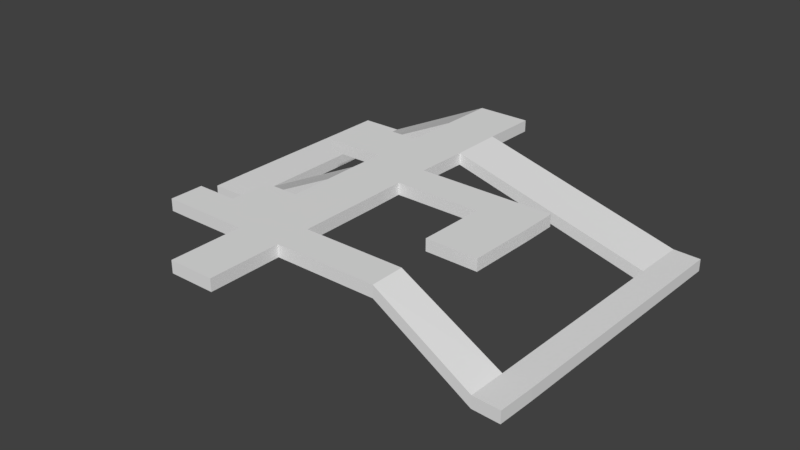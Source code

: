 # Source: PathMesh.blend  (saved by Blender 2.79.0; exported with 4.5.12 LTS)
import bpy
from mathutils import Matrix  # noqa: F401  (used for matrix-valued properties, if any)

bpy.ops.wm.read_factory_settings(use_empty=True)
scene = bpy.context.scene
scene.name = 'Scene'

# ---- collections
col_collection_1 = bpy.data.collections.new('Collection 1'); scene.collection.children.link(col_collection_1)

# ---- world
world_world = bpy.data.worlds.new('World'); scene.world = world_world
world_world.color = (0.05088, 0.05088, 0.05088)
world_world.use_sun_shadow = False
world_world.sun_shadow_jitter_overblur = 0.0
world_world.cycles.sampling_method = 'MANUAL'

# ---- meshes
me_plane = bpy.data.meshes.new('Plane')
me_plane.from_pydata([(-1.021, -3.263, -7.721e-08), (6.543, -3.338, 0.0), (-1.0, 1.0, 0.0), (6.543, 1.0, 0.0), (2.772, 8.066, 0.0), (2.772, 1.0, 0.0), (6.543, 8.066, 0.0), (-1.0, 8.066, 0.0), (12.71, -3.338, 0.0), (12.71, 8.066, 0.0), (42.96, -3.338, 0.0), (42.96, 8.066, 0.0), (24.68, 21.87, 0.0), (42.96, 35.67, 0.0), (24.68, 8.066, 0.0), (24.68, 35.67, 0.0), (12.71, 21.87, 0.0), (27.84, -3.338, 0.0), (42.96, -27.4, 0.0), (27.84, -27.4, 0.0), (76.78, -3.338, 0.0), (76.78, 8.066, 0.0), (42.98, 59.41, -1.448e-08), (24.7, 59.41, -1.448e-08), (42.81, 47.54, -7.239e-09), (89.54, 58.95, -3.659e-08), (89.52, 47.08, -2.935e-08), (43.44, 94.96, -1.506e-08), (25.17, 94.96, -1.506e-08), (71.98, 47.31, -1.829e-08), (88.96, 24.54, -2.964e-08), (71.43, 24.77, -1.859e-08), (43.44, 77.18, -1.477e-08), (111.6, 94.4, -18.4), (111.1, 76.63, -18.4), (25.17, 77.18, -1.477e-08), (4.371, 59.41, -1.448e-08), (4.837, 77.18, -1.477e-08), (120.7, 93.95, -18.4), (120.3, 76.18, -18.4), (109.5, 8.014, -18.4), (118.7, 7.567, -18.4), (109.1, -4.402, -18.4), (118.2, -4.849, -18.4), (24.54, 47.54, -7.239e-09), (-26.68, 95.37, -17.52), (-26.69, 112.4, -17.52), (-12.12, 112.4, -17.52), (-12.11, 95.37, -17.52), (43.82, 113.8, -1.506e-08), (25.54, 113.8, -1.506e-08), (-11.61, 35.67, -17.52), (-11.75, 47.54, -17.52), (-26.65, 35.67, -17.52), (-26.8, 47.54, -17.52), (-1.021, -3.263, -4.012), (6.543, -3.338, -4.012), (-1.0, 1.0, -4.012), (6.543, 1.0, -4.012), (2.772, 8.066, -4.012), (2.772, 1.0, -4.012), (6.543, 8.066, -4.012), (-1.0, 8.066, -4.012), (12.71, -3.338, -4.012), (12.71, 8.066, -4.012), (42.96, -3.338, -4.012), (42.96, 8.066, -4.012), (24.68, 21.87, -4.012), (42.96, 35.67, -4.012), (24.68, 8.066, -4.012), (24.68, 35.67, -4.012), (12.71, 21.87, -4.012), (27.84, -3.338, -4.012), (42.96, -27.4, -4.012), (27.84, -27.4, -4.012), (76.78, -3.338, -4.012), (76.78, 8.066, -4.012), (42.98, 59.41, -4.012), (24.7, 59.41, -4.012), (42.81, 47.54, -4.012), (89.54, 58.95, -4.012), (89.52, 47.08, -4.012), (43.44, 94.96, -4.012), (25.17, 94.96, -4.012), (71.98, 47.31, -4.012), (88.96, 24.54, -4.012), (71.43, 24.77, -4.012), (43.44, 77.18, -4.012), (111.6, 94.4, -22.41), (111.1, 76.63, -22.41), (25.17, 77.18, -4.012), (4.371, 59.41, -4.012), (4.837, 77.18, -4.012), (120.7, 93.95, -22.41), (120.3, 76.18, -22.41), (109.5, 8.014, -22.41), (118.7, 7.567, -22.41), (109.1, -4.402, -22.41), (118.2, -4.849, -22.41), (24.54, 47.54, -4.012), (-26.68, 95.37, -21.53), (-26.69, 112.4, -21.53), (-12.12, 112.4, -21.53), (-12.11, 95.37, -21.53), (43.82, 113.8, -4.012), (25.54, 113.8, -4.012), (-11.61, 35.67, -21.53), (-11.75, 47.54, -21.53), (-26.65, 35.67, -21.53), (-26.8, 47.54, -21.53)], [], [(0, 1, 3, 5, 2), (5, 3, 6, 4), (2, 5, 4, 7), (3, 1, 8, 9, 6), (14, 11, 13, 15, 12), (9, 8, 17, 10, 11, 14), (9, 14, 12, 16), (10, 17, 19, 18), (11, 10, 20, 21), (15, 13, 24, 22, 23, 44), (22, 24, 29, 26, 25), (23, 22, 32, 27, 28, 35), (26, 29, 31, 30), (27, 32, 34, 33), (23, 35, 37, 36), (33, 34, 39, 38), (39, 34, 40, 41), (41, 40, 42, 43), (20, 42, 40, 21), (15, 44, 52, 51), (48, 47, 46, 45), (28, 27, 49, 50), (48, 28, 50, 47), (51, 52, 54, 53), (45, 54, 52, 48), (55, 57, 60, 58, 56), (60, 59, 61, 58), (57, 62, 59, 60), (58, 61, 64, 63, 56), (69, 67, 70, 68, 66), (64, 69, 66, 65, 72, 63), (64, 71, 67, 69), (65, 73, 74, 72), (66, 76, 75, 65), (70, 99, 78, 77, 79, 68), (77, 80, 81, 84, 79), (78, 90, 83, 82, 87, 77), (81, 85, 86, 84), (82, 88, 89, 87), (78, 91, 92, 90), (88, 93, 94, 89), (94, 96, 95, 89), (96, 98, 97, 95), (75, 76, 95, 97), (70, 106, 107, 99), (103, 100, 101, 102), (83, 105, 104, 82), (103, 102, 105, 83), (106, 108, 109, 107), (100, 103, 107, 109), (53, 108, 106, 51), (35, 90, 92, 37), (18, 73, 65, 10), (39, 94, 93, 38), (17, 72, 74, 19), (2, 57, 55, 0), (45, 100, 109, 54), (38, 93, 88, 33), (0, 55, 56, 1), (52, 107, 103, 48), (21, 76, 66, 11), (10, 65, 75, 20), (41, 96, 94, 39), (34, 89, 95, 40), (42, 97, 98, 43), (6, 61, 59, 4), (43, 98, 96, 41), (13, 68, 79, 24), (4, 59, 62, 7), (26, 81, 80, 25), (20, 75, 97, 42), (25, 80, 77, 22), (7, 62, 57, 2), (40, 95, 76, 21), (23, 78, 99, 44), (9, 64, 61, 6), (51, 106, 70, 15), (1, 56, 63, 8), (47, 102, 101, 46), (24, 79, 84, 29), (31, 86, 85, 30), (30, 85, 81, 26), (11, 66, 68, 13), (46, 101, 100, 45), (29, 84, 86, 31), (49, 104, 105, 50), (22, 77, 87, 32), (27, 82, 104, 49), (33, 88, 82, 27), (15, 70, 67, 12), (48, 103, 83, 28), (32, 87, 89, 34), (16, 71, 64, 9), (50, 105, 102, 47), (28, 83, 90, 35), (12, 67, 71, 16), (44, 99, 107, 52), (37, 92, 91, 36), (8, 63, 72, 17), (54, 109, 108, 53), (36, 91, 78, 23), (19, 74, 73, 18)])
_uv = me_plane.uv_layers.new(name='UVMap')
_uv.uv.foreach_set('vector', [0.08532, 0.4935, 0.0851, 0.4628, 0.1005, 0.4628, 0.1004, 0.4781, 0.1004, 0.4935, 0.1004, 0.4781, 0.1005, 0.4628, 0.1255, 0.4629, 0.1255, 0.4782, 0.1004, 0.4935, 0.1004, 0.4781, 0.1255, 0.4782, 0.1254, 0.4935, 0.1005, 0.4628, 0.0851, 0.4628, 0.08513, 0.4377, 0.1255, 0.4378, 0.1255, 0.4629, 0.1256, 0.3892, 0.1257, 0.315, 0.2234, 0.3151, 0.2233, 0.3894, 0.1745, 0.3893, 0.1255, 0.4378, 0.08513, 0.4377, 0.08522, 0.3763, 0.0853, 0.3149, 0.1257, 0.315, 0.1256, 0.3892, 0.1255, 0.4378, 0.1256, 0.3892, 0.1745, 0.3893, 0.1744, 0.4379, 0.0853, 0.3149, 0.08522, 0.3763, 0.0, 0.3762, 8.427e-05, 0.3147, 0.1257, 0.315, 0.0853, 0.3149, 0.08549, 0.1775, 0.1259, 0.1776, 0.2233, 0.3894, 0.2234, 0.3151, 0.2655, 0.3158, 0.3075, 0.3152, 0.3074, 0.3894, 0.2654, 0.39, 0.3075, 0.3152, 0.2655, 0.3158, 0.2648, 0.1973, 0.2641, 0.1261, 0.3061, 0.1261, 0.3074, 0.3894, 0.3075, 0.3152, 0.3705, 0.3134, 0.4334, 0.3136, 0.4333, 0.3878, 0.3704, 0.3877, 0.2641, 0.1261, 0.2648, 0.1973, 0.185, 0.1995, 0.1843, 0.1282, 0.4334, 0.3136, 0.3705, 0.3134, 0.3688, 0.039, 0.4317, 0.03722, 0.3074, 0.3894, 0.3704, 0.3877, 0.3702, 0.4702, 0.3073, 0.472, 0.4317, 0.03722, 0.3688, 0.039, 0.3673, 0.001777, 0.4302, 0.0, 0.3673, 0.001777, 0.3688, 0.039, 0.1258, 0.04491, 0.1243, 0.007692, 0.1243, 0.007692, 0.1258, 0.04491, 0.08186, 0.04672, 0.08033, 0.009504, 0.08549, 0.1775, 0.08186, 0.04672, 0.1258, 0.04491, 0.1259, 0.1776, 0.2233, 0.3894, 0.2654, 0.39, 0.2651, 0.5377, 0.2231, 0.5371, 0.4345, 0.5395, 0.4948, 0.5396, 0.4947, 0.5988, 0.4344, 0.5987, 0.4333, 0.3878, 0.4334, 0.3136, 0.5, 0.3122, 0.4999, 0.3864, 0.4345, 0.5395, 0.4333, 0.3878, 0.4999, 0.3864, 0.4948, 0.5396, 0.2231, 0.5371, 0.2651, 0.5377, 0.2651, 0.5988, 0.223, 0.5982, 0.4344, 0.5987, 0.2651, 0.5988, 0.2651, 0.5377, 0.4345, 0.5395, 0.9147, 0.496, 0.8996, 0.496, 0.8996, 0.4807, 0.8995, 0.4654, 0.9149, 0.4653, 0.8996, 0.4807, 0.8745, 0.4807, 0.8745, 0.4654, 0.8995, 0.4654, 0.8996, 0.496, 0.8746, 0.496, 0.8745, 0.4807, 0.8996, 0.4807, 0.8995, 0.4654, 0.8745, 0.4654, 0.8745, 0.4404, 0.9149, 0.4403, 0.9149, 0.4653, 0.8744, 0.3918, 0.8255, 0.3919, 0.7767, 0.3919, 0.7766, 0.3177, 0.8743, 0.3176, 0.8745, 0.4404, 0.8744, 0.3918, 0.8743, 0.3176, 0.9147, 0.3175, 0.9148, 0.3789, 0.9149, 0.4403, 0.8745, 0.4404, 0.8256, 0.4405, 0.8255, 0.3919, 0.8744, 0.3918, 0.9147, 0.3175, 0.9999, 0.3173, 1.0, 0.3787, 0.9148, 0.3789, 0.8743, 0.3176, 0.8741, 0.1803, 0.9145, 0.1802, 0.9147, 0.3175, 0.7767, 0.3919, 0.7346, 0.3926, 0.6926, 0.392, 0.6925, 0.3178, 0.7345, 0.3184, 0.7766, 0.3177, 0.6925, 0.3178, 0.6939, 0.1288, 0.7359, 0.1288, 0.7352, 0.2, 0.7345, 0.3184, 0.6926, 0.392, 0.6296, 0.3902, 0.5667, 0.3904, 0.5666, 0.3162, 0.6295, 0.3161, 0.6925, 0.3178, 0.7359, 0.1288, 0.8157, 0.1309, 0.815, 0.2021, 0.7352, 0.2, 0.5666, 0.3162, 0.5682, 0.0372, 0.6312, 0.03897, 0.6295, 0.3161, 0.6926, 0.392, 0.6927, 0.4745, 0.6298, 0.4728, 0.6296, 0.3902, 0.5682, 0.0372, 0.5698, 0.0, 0.6327, 0.001776, 0.6312, 0.03897, 0.6327, 0.001776, 0.8757, 0.007688, 0.8742, 0.04489, 0.6312, 0.03897, 0.8757, 0.007688, 0.9197, 0.009498, 0.9181, 0.0467, 0.8742, 0.04489, 0.9145, 0.1802, 0.8741, 0.1803, 0.8742, 0.04489, 0.9181, 0.0467, 0.7767, 0.3919, 0.7769, 0.5369, 0.7349, 0.5376, 0.7346, 0.3926, 0.5655, 0.5393, 0.5656, 0.5985, 0.5053, 0.5986, 0.5052, 0.5395, 0.5667, 0.3904, 0.5001, 0.389, 0.5, 0.3148, 0.5666, 0.3162, 0.5655, 0.5393, 0.5052, 0.5395, 0.5001, 0.389, 0.5667, 0.3904, 0.7769, 0.5369, 0.777, 0.598, 0.7349, 0.5986, 0.7349, 0.5376, 0.5656, 0.5985, 0.5655, 0.5393, 0.7349, 0.5376, 0.7349, 0.5986, 0.7032, 0.8189, 0.6898, 0.8242, 0.6726, 0.7664, 0.686, 0.7611, 0.1651, 0.5988, 0.1793, 0.5988, 0.1793, 0.6814, 0.1651, 0.6814, 0.1367, 0.5988, 0.1509, 0.5988, 0.1509, 0.6966, 0.1367, 0.6966, 0.7175, 0.6708, 0.7032, 0.6708, 0.7032, 0.5986, 0.7175, 0.5986, 0.1225, 0.5988, 0.1367, 0.5988, 0.1367, 0.6966, 0.1225, 0.6966, 0.3498, 0.6275, 0.364, 0.6275, 0.364, 0.6448, 0.3498, 0.6448, 0.7317, 0.8411, 0.7175, 0.8411, 0.7175, 0.6469, 0.7317, 0.6469, 0.6726, 0.9213, 0.6588, 0.9251, 0.6513, 0.8889, 0.6651, 0.8851, 0.1083, 0.5988, 0.1225, 0.5988, 0.1225, 0.6295, 0.1083, 0.6295, 0.02444, 0.5988, 0.03864, 0.5988, 0.03864, 0.7931, 0.02444, 0.7931, 0.5458, 0.7511, 0.5595, 0.7467, 0.5914, 0.8791, 0.5777, 0.8835, 0.5321, 0.5986, 0.5458, 0.603, 0.5137, 0.7353, 0.5, 0.731, 0.7175, 0.9496, 0.7032, 0.9496, 0.7032, 0.6708, 0.7175, 0.6708, 0.7317, 0.5986, 0.7459, 0.5986, 0.7459, 0.8773, 0.7317, 0.8773, 0.5321, 0.8773, 0.5458, 0.8817, 0.5371, 0.9176, 0.5234, 0.9132, 0.3072, 0.6239, 0.3214, 0.6239, 0.3214, 0.6392, 0.3072, 0.6392, 0.7175, 1.0, 0.7032, 1.0, 0.7032, 0.9496, 0.7175, 0.9496, 0.06705, 0.647, 0.05285, 0.647, 0.05285, 0.5988, 0.06705, 0.5988, 0.3072, 0.6392, 0.3214, 0.6392, 0.3214, 0.6545, 0.3072, 0.6545, 0.07991, 0.6904, 0.09412, 0.6904, 0.09412, 0.7386, 0.07991, 0.7386, 0.5, 0.731, 0.5137, 0.7353, 0.5458, 0.8817, 0.5321, 0.8773, 0.03864, 0.5988, 0.05285, 0.5988, 0.05285, 0.788, 0.03864, 0.788, 0.3498, 0.5988, 0.364, 0.5988, 0.364, 0.6275, 0.3498, 0.6275, 0.5777, 0.603, 0.5914, 0.5986, 0.5595, 0.7467, 0.5458, 0.7511, 0.3498, 0.647, 0.3356, 0.647, 0.3356, 0.5988, 0.3498, 0.5988, 0.3072, 0.5988, 0.3214, 0.5988, 0.3214, 0.6239, 0.3072, 0.6239, 0.686, 0.7611, 0.6726, 0.7664, 0.6898, 0.6039, 0.7032, 0.5986, 0.1083, 0.6295, 0.1225, 0.6295, 0.1225, 0.6546, 0.1083, 0.6546, 0.6107, 0.8367, 0.6243, 0.8415, 0.6089, 0.898, 0.5953, 0.8932, 0.1083, 0.7173, 0.09412, 0.7173, 0.09412, 0.5988, 0.1083, 0.5988, 0.2504, 0.5988, 0.2646, 0.5988, 0.2646, 0.6701, 0.2504, 0.6701, 0.07991, 0.5988, 0.09412, 0.5988, 0.09412, 0.6904, 0.07991, 0.6904, 0.06705, 0.7591, 0.05285, 0.7591, 0.05285, 0.647, 0.06705, 0.647, 0.7317, 0.9103, 0.7175, 0.9103, 0.7175, 0.8411, 0.7317, 0.8411, 0.1509, 0.5988, 0.1651, 0.5988, 0.1651, 0.6904, 0.1509, 0.6904, 0.6107, 0.5986, 0.6243, 0.6035, 0.6049, 0.6743, 0.5914, 0.6695, 0.2078, 0.5988, 0.222, 0.5988, 0.222, 0.671, 0.2078, 0.671, 0.1936, 0.5988, 0.2078, 0.5988, 0.2078, 0.6752, 0.1936, 0.6752, 0.6651, 0.8851, 0.6513, 0.8889, 0.6588, 0.6024, 0.6726, 0.5986, 0.293, 0.5988, 0.3072, 0.5988, 0.3072, 0.6549, 0.293, 0.6549, 0.07991, 0.7661, 0.06705, 0.773, 0.06705, 0.6058, 0.07991, 0.5988, 0.6378, 0.8881, 0.6243, 0.883, 0.6378, 0.5986, 0.6513, 0.6038, 0.2788, 0.5988, 0.293, 0.5988, 0.293, 0.6549, 0.2788, 0.6549, 0.5914, 0.6695, 0.6049, 0.6743, 0.6243, 0.8415, 0.6107, 0.8367, 0.2362, 0.5988, 0.2504, 0.5988, 0.2504, 0.671, 0.2362, 0.671, 0.3356, 0.6475, 0.3214, 0.6475, 0.3214, 0.5988, 0.3356, 0.5988, 0.01222, 0.5988, 0.02444, 0.6071, 0.01222, 0.7702, 0.0, 0.7619, 0.222, 0.5988, 0.2362, 0.5988, 0.2362, 0.671, 0.222, 0.671, 0.1083, 0.6546, 0.1225, 0.6546, 0.1225, 0.716, 0.1083, 0.716, 0.7317, 0.6469, 0.7175, 0.6469, 0.7175, 0.5986, 0.7317, 0.5986, 0.1793, 0.5988, 0.1936, 0.5988, 0.1936, 0.6814, 0.1793, 0.6814, 0.2646, 0.5988, 0.2788, 0.5988, 0.2788, 0.6603, 0.2646, 0.6603])
me_plane.use_remesh_preserve_volume = False
me_plane.use_remesh_preserve_attributes = False
me_plane.use_mirror_vertex_groups = False
me_plane.update()

# ---- objects
ob_plane = bpy.data.objects.new('Plane', me_plane)

# ---- transforms, parenting, visibility, modifiers, constraints
ob_plane.location = (0.0, 0.0, 0.0)
ob_plane.scale = (7.27, 7.27, 7.27)
ob_plane.lineart.crease_threshold = 0.0

# ---- collection membership
col_collection_1.objects.link(ob_plane)

# ---- scene / render settings (as saved in the file)
scene.frame_start = 1; scene.frame_end = 250; scene.frame_set(0)
scene.render.engine = 'BLENDER_EEVEE_NEXT'
scene.render.resolution_percentage = 50
scene.render.dither_intensity = 0.0
scene.cycles.use_denoising = False
scene.cycles.samples = 128
scene.cycles.sampling_pattern = 'TABULATED_SOBOL'
scene.cycles.use_adaptive_sampling = False
scene.cycles.use_light_tree = False
scene.cycles.blur_glossy = 0.0
scene.cycles.sample_clamp_indirect = 0.0
scene.view_settings.view_transform = 'Standard'
bpy.context.view_layer.update()

# ---- added for rendering (the .blend has no active camera and no usable light): camera, sun
cam_auto = bpy.data.cameras.new('AutoCamera')
cam_auto.lens = 50.0
cam_auto.sensor_width = 36.0
cam_auto.clip_end = 24248.3
ob_auto_camera = bpy.data.objects.new('AutoCamera', cam_auto)
scene.collection.objects.link(ob_auto_camera)
ob_auto_camera.location = (1723.11, -1344.07, 1023.88)
ob_auto_camera.rotation_euler = (1.09748, -7.21219e-08, 0.694738)
scene.camera = ob_auto_camera
light_auto_sun = bpy.data.lights.new('AutoSun', 'SUN')
light_auto_sun.energy = 3.0
light_auto_sun.angle = 0.0523599
ob_auto_sun = bpy.data.objects.new('AutoSun', light_auto_sun)
scene.collection.objects.link(ob_auto_sun)
ob_auto_sun.rotation_euler = (0.872665, 0.174533, 0.523599)
bpy.context.view_layer.update()
